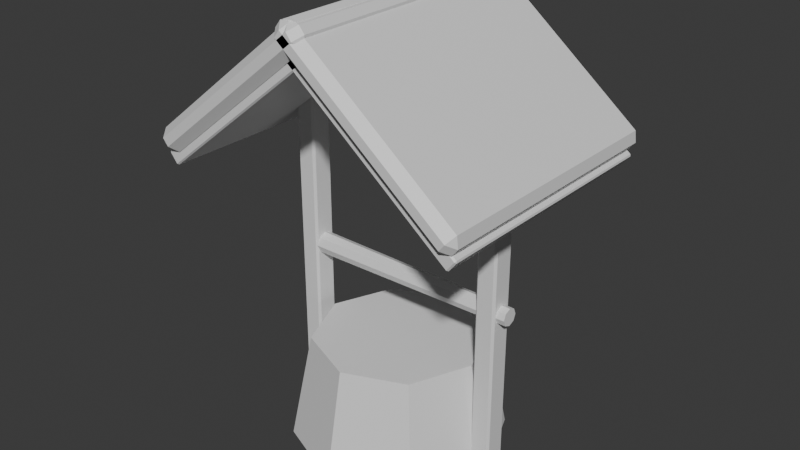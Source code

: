 # Source: CoveredWell.blend  (saved by Blender 5.2.44; exported with 4.5.12 LTS)
import bpy
from mathutils import Matrix  # noqa: F401  (used for matrix-valued properties, if any)

bpy.ops.wm.read_factory_settings(use_empty=True)
scene = bpy.context.scene
scene.name = 'Scene'

# ---- collections
col_collection = bpy.data.collections.new('Collection'); scene.collection.children.link(col_collection)

# ---- materials (node trees are filled in below, after node groups)
mat_oldtimber = bpy.data.materials.new('OldTimber')
mat_oldtimber.diffuse_color = (0.22, 0.285, 0.34, 1.0)
mat_timberedges = bpy.data.materials.new('TimberEdges')
mat_timberedges.diffuse_color = (0.31, 0.38, 0.43, 1.0)
mat_roofmetal = bpy.data.materials.new('RoofMetal')
mat_roofmetal.diffuse_color = (0.24, 0.32, 0.4, 1.0)
mat_snow = bpy.data.materials.new('Snow')
mat_snow.diffuse_color = (0.66, 0.79, 0.93, 1.0)
mat_darkwood = bpy.data.materials.new('DarkWood')
mat_darkwood.diffuse_color = (0.13, 0.19, 0.245, 1.0)

# ---- material node trees
mat_oldtimber.use_nodes = True; mat_oldtimber.node_tree.nodes.clear()
_N = mat_oldtimber.node_tree.nodes; _L = mat_oldtimber.node_tree.links
n0 = _N.new('ShaderNodeBsdfPrincipled'); n0.name = 'Principled BSDF'; n0.location = (-200, 100)
n0.inputs[10].default_value = 0.005
n1 = _N.new('ShaderNodeOutputMaterial'); n1.name = 'Material Output'; n1.location = (200, 100)
_L.new(n0.outputs[0], n1.inputs[0])
n1.is_active_output = True
mat_timberedges.use_nodes = True; mat_timberedges.node_tree.nodes.clear()
_N = mat_timberedges.node_tree.nodes; _L = mat_timberedges.node_tree.links
n0 = _N.new('ShaderNodeBsdfPrincipled'); n0.name = 'Principled BSDF'; n0.location = (-200, 100)
n0.inputs[10].default_value = 0.005
n1 = _N.new('ShaderNodeOutputMaterial'); n1.name = 'Material Output'; n1.location = (200, 100)
_L.new(n0.outputs[0], n1.inputs[0])
n1.is_active_output = True
mat_roofmetal.use_nodes = True; mat_roofmetal.node_tree.nodes.clear()
_N = mat_roofmetal.node_tree.nodes; _L = mat_roofmetal.node_tree.links
n0 = _N.new('ShaderNodeBsdfPrincipled'); n0.name = 'Principled BSDF'; n0.location = (-200, 100)
n0.inputs[10].default_value = 0.005
n1 = _N.new('ShaderNodeOutputMaterial'); n1.name = 'Material Output'; n1.location = (200, 100)
_L.new(n0.outputs[0], n1.inputs[0])
n1.is_active_output = True
mat_snow.use_nodes = True; mat_snow.node_tree.nodes.clear()
_N = mat_snow.node_tree.nodes; _L = mat_snow.node_tree.links
n0 = _N.new('ShaderNodeBsdfPrincipled'); n0.name = 'Principled BSDF'; n0.location = (-200, 100)
n0.inputs[10].default_value = 0.005
n1 = _N.new('ShaderNodeOutputMaterial'); n1.name = 'Material Output'; n1.location = (200, 100)
_L.new(n0.outputs[0], n1.inputs[0])
n1.is_active_output = True
mat_darkwood.use_nodes = True; mat_darkwood.node_tree.nodes.clear()
_N = mat_darkwood.node_tree.nodes; _L = mat_darkwood.node_tree.links
n0 = _N.new('ShaderNodeBsdfPrincipled'); n0.name = 'Principled BSDF'; n0.location = (-200, 100)
n0.inputs[10].default_value = 0.005
n1 = _N.new('ShaderNodeOutputMaterial'); n1.name = 'Material Output'; n1.location = (200, 100)
_L.new(n0.outputs[0], n1.inputs[0])
n1.is_active_output = True

# ---- world
world_world = bpy.data.worlds.new('World'); scene.world = world_world
world_world.use_nodes = True; world_world.node_tree.nodes.clear()
_N = world_world.node_tree.nodes; _L = world_world.node_tree.links
n0 = _N.new('ShaderNodeOutputWorld'); n0.name = 'World Output'; n0.location = (200, 100)
n1 = _N.new('ShaderNodeBackground'); n1.name = 'Background'; n1.location = (-200, 100)
n1.inputs[0].default_value = (0.05088, 0.05088, 0.05088, 1.0)
_L.new(n1.outputs[0], n0.inputs[0])
n0.is_active_output = True
world_world.color = (0.05088, 0.05088, 0.05088)
world_world.sun_shadow_jitter_overblur = 0.0

# ---- meshes
me_cone_001 = bpy.data.meshes.new('Cone.001')
me_cone_001.from_pydata([(0.0, 0.73, -0.375), (0.0, 0.584, 0.375), (0.5162, 0.5162, -0.375), (0.413, 0.413, 0.375), (0.73, 0.0, -0.375), (0.584, 0.0, 0.375), (0.5162, -0.5162, -0.375), (0.413, -0.413, 0.375), (0.0, -0.73, -0.375), (0.0, -0.584, 0.375), (-0.5162, -0.5162, -0.375), (-0.413, -0.413, 0.375), (-0.73, 0.0, -0.375), (-0.584, 0.0, 0.375), (-0.5162, 0.5162, -0.375), (-0.413, 0.413, 0.375)], [], [(0, 1, 3, 2), (2, 3, 5, 4), (4, 5, 7, 6), (6, 7, 9, 8), (8, 9, 11, 10), (10, 11, 13, 12), (3, 1, 15, 13, 11, 9, 7, 5), (12, 13, 15, 14), (14, 15, 1, 0), (0, 2, 4, 6, 8, 10, 12, 14)])
_uv = me_cone_001.uv_layers.new(name='UVMap')
_uv.uv.foreach_set('vector', [1.0, 0.5, 1.0, 1.0, 0.875, 1.0, 0.875, 0.5, 0.875, 0.5, 0.875, 1.0, 0.75, 1.0, 0.75, 0.5, 0.75, 0.5, 0.75, 1.0, 0.625, 1.0, 0.625, 0.5, 0.625, 0.5, 0.625, 1.0, 0.5, 1.0, 0.5, 0.5, 0.5, 0.5, 0.5, 1.0, 0.375, 1.0, 0.375, 0.5, 0.375, 0.5, 0.375, 1.0, 0.25, 1.0, 0.25, 0.5, 0.4197, 0.4197, 0.25, 0.49, 0.08029, 0.4197, 0.01, 0.25, 0.08029, 0.08029, 0.25, 0.01, 0.4197, 0.08029, 0.49, 0.25, 0.25, 0.5, 0.25, 1.0, 0.125, 1.0, 0.125, 0.5, 0.125, 0.5, 0.125, 1.0, 0.0, 1.0, 0.0, 0.5, 0.75, 0.49, 0.9197, 0.4197, 0.99, 0.25, 0.9197, 0.08029, 0.75, 0.01, 0.5803, 0.08029, 0.51, 0.25, 0.5803, 0.4197])
me_cone_001.materials.append(mat_oldtimber)
me_cone_001.update()
me_cube_108 = bpy.data.meshes.new('Cube.108')
me_cube_108.from_pydata([(-0.055, -0.065, -1.15), (-0.055, -0.08, -1.135), (-0.07, -0.065, -1.135), (-0.055, -0.08, 1.135), (-0.055, -0.065, 1.15), (-0.07, -0.065, 1.135), (-0.055, 0.065, -1.15), (-0.07, 0.065, -1.135), (-0.055, 0.08, -1.135), (-0.055, 0.065, 1.15), (-0.055, 0.08, 1.135), (-0.07, 0.065, 1.135), (0.055, -0.065, -1.15), (0.07, -0.065, -1.135), (0.055, -0.08, -1.135), (0.055, -0.065, 1.15), (0.055, -0.08, 1.135), (0.07, -0.065, 1.135), (0.055, 0.065, -1.15), (0.055, 0.08, -1.135), (0.07, 0.065, -1.135), (0.055, 0.065, 1.15), (0.07, 0.065, 1.135), (0.055, 0.08, 1.135)], [], [(0, 1, 2), (3, 4, 5), (6, 7, 8), (9, 10, 11), (12, 13, 14), (15, 16, 17), (18, 19, 20), (21, 22, 23), (6, 0, 2, 7), (1, 3, 5, 2), (4, 9, 11, 5), (10, 8, 7, 11), (18, 6, 8, 19), (9, 21, 23, 10), (22, 20, 19, 23), (12, 18, 20, 13), (21, 15, 17, 22), (16, 14, 13, 17), (0, 12, 14, 1), (15, 4, 3, 16), (6, 18, 12, 0), (2, 5, 11, 7), (14, 16, 3, 1), (21, 9, 4, 15), (8, 10, 23, 19), (20, 22, 17, 13)])
_uv = me_cube_108.uv_layers.new(name='UVMap')
_uv.uv.foreach_set('vector', [0.1518, 0.7266, 0.1518, 0.75, 0.125, 0.7266, 0.6234, 0.0, 0.625, 0.02344, 0.6234, 0.02344, 0.1518, 0.5234, 0.125, 0.5234, 0.1518, 0.5, 0.625, 0.2433, 0.6234, 0.2701, 0.6234, 0.2266, 0.3482, 0.7266, 0.3762, 0.7266, 0.3624, 0.7634, 0.6384, 0.7517, 0.6234, 0.7768, 0.6234, 0.7324, 0.3482, 0.5234, 0.3624, 0.4866, 0.3762, 0.5234, 0.6384, 0.4983, 0.6234, 0.5176, 0.6234, 0.4732, 0.1518, 0.5234, 0.1518, 0.7266, 0.125, 0.7266, 0.125, 0.5234, 0.3766, 0.0, 0.6234, 0.0, 0.6234, 0.02344, 0.3766, 0.02344, 0.625, 0.02344, 0.625, 0.2433, 0.6234, 0.2266, 0.6234, 0.02344, 0.6234, 0.2701, 0.3766, 0.2768, 0.3766, 0.2266, 0.6234, 0.2266, 0.3482, 0.5234, 0.1518, 0.5234, 0.1518, 0.5, 0.3624, 0.4866, 0.625, 0.2433, 0.6384, 0.4983, 0.6234, 0.4732, 0.6234, 0.2701, 0.6234, 0.5176, 0.3762, 0.5234, 0.3624, 0.4866, 0.6234, 0.4732, 0.3482, 0.7266, 0.3482, 0.5234, 0.3762, 0.5234, 0.3762, 0.7266, 0.6384, 0.4983, 0.6384, 0.7517, 0.6234, 0.7324, 0.6234, 0.5176, 0.6234, 0.7768, 0.3624, 0.7634, 0.3762, 0.7266, 0.6234, 0.7324, 0.1518, 0.7266, 0.3482, 0.7266, 0.3624, 0.7634, 0.1518, 0.75, 0.6384, 0.7517, 0.625, 0.9732, 0.6234, 0.9732, 0.6234, 0.7768, 0.1518, 0.5234, 0.3482, 0.5234, 0.3482, 0.7266, 0.1518, 0.7266, 0.3766, 0.02344, 0.6234, 0.02344, 0.6234, 0.2266, 0.3766, 0.2266, 0.3624, 0.7634, 0.6234, 0.7768, 0.6234, 0.9732, 0.3766, 0.9732, 0.6384, 0.4983, 0.8482, 0.5234, 0.8482, 0.7266, 0.6384, 0.7517, 0.3766, 0.2768, 0.6234, 0.2701, 0.6234, 0.4732, 0.3624, 0.4866, 0.3762, 0.5234, 0.6234, 0.5176, 0.6234, 0.7324, 0.3762, 0.7266])
me_cube_108.materials.append(mat_timberedges)
me_cube_108.update()
me_cube_109 = bpy.data.meshes.new('Cube.109')
me_cube_109.from_pydata([(-0.055, -0.065, -1.15), (-0.055, -0.08, -1.135), (-0.07, -0.065, -1.135), (-0.055, -0.08, 1.135), (-0.055, -0.065, 1.15), (-0.07, -0.065, 1.135), (-0.055, 0.065, -1.15), (-0.07, 0.065, -1.135), (-0.055, 0.08, -1.135), (-0.055, 0.065, 1.15), (-0.055, 0.08, 1.135), (-0.07, 0.065, 1.135), (0.055, -0.065, -1.15), (0.07, -0.065, -1.135), (0.055, -0.08, -1.135), (0.055, -0.065, 1.15), (0.055, -0.08, 1.135), (0.07, -0.065, 1.135), (0.055, 0.065, -1.15), (0.055, 0.08, -1.135), (0.07, 0.065, -1.135), (0.055, 0.065, 1.15), (0.07, 0.065, 1.135), (0.055, 0.08, 1.135)], [], [(0, 1, 2), (3, 4, 5), (6, 7, 8), (9, 10, 11), (12, 13, 14), (15, 16, 17), (18, 19, 20), (21, 22, 23), (6, 0, 2, 7), (1, 3, 5, 2), (4, 9, 11, 5), (10, 8, 7, 11), (18, 6, 8, 19), (9, 21, 23, 10), (22, 20, 19, 23), (12, 18, 20, 13), (21, 15, 17, 22), (16, 14, 13, 17), (0, 12, 14, 1), (15, 4, 3, 16), (6, 18, 12, 0), (2, 5, 11, 7), (14, 16, 3, 1), (21, 9, 4, 15), (8, 10, 23, 19), (20, 22, 17, 13)])
_uv = me_cube_109.uv_layers.new(name='UVMap')
_uv.uv.foreach_set('vector', [0.1518, 0.7266, 0.1518, 0.75, 0.125, 0.7266, 0.6234, 0.0, 0.625, 0.02344, 0.6234, 0.02344, 0.1518, 0.5234, 0.125, 0.5234, 0.1518, 0.5, 0.625, 0.2433, 0.6234, 0.2701, 0.6234, 0.2266, 0.3482, 0.7266, 0.3762, 0.7266, 0.3624, 0.7634, 0.6384, 0.7517, 0.6234, 0.7768, 0.6234, 0.7324, 0.3482, 0.5234, 0.3624, 0.4866, 0.3762, 0.5234, 0.6384, 0.4983, 0.6234, 0.5176, 0.6234, 0.4732, 0.1518, 0.5234, 0.1518, 0.7266, 0.125, 0.7266, 0.125, 0.5234, 0.3766, 0.0, 0.6234, 0.0, 0.6234, 0.02344, 0.3766, 0.02344, 0.625, 0.02344, 0.625, 0.2433, 0.6234, 0.2266, 0.6234, 0.02344, 0.6234, 0.2701, 0.3766, 0.2768, 0.3766, 0.2266, 0.6234, 0.2266, 0.3482, 0.5234, 0.1518, 0.5234, 0.1518, 0.5, 0.3624, 0.4866, 0.625, 0.2433, 0.6384, 0.4983, 0.6234, 0.4732, 0.6234, 0.2701, 0.6234, 0.5176, 0.3762, 0.5234, 0.3624, 0.4866, 0.6234, 0.4732, 0.3482, 0.7266, 0.3482, 0.5234, 0.3762, 0.5234, 0.3762, 0.7266, 0.6384, 0.4983, 0.6384, 0.7517, 0.6234, 0.7324, 0.6234, 0.5176, 0.6234, 0.7768, 0.3624, 0.7634, 0.3762, 0.7266, 0.6234, 0.7324, 0.1518, 0.7266, 0.3482, 0.7266, 0.3624, 0.7634, 0.1518, 0.75, 0.6384, 0.7517, 0.625, 0.9732, 0.6234, 0.9732, 0.6234, 0.7768, 0.1518, 0.5234, 0.3482, 0.5234, 0.3482, 0.7266, 0.1518, 0.7266, 0.3766, 0.02344, 0.6234, 0.02344, 0.6234, 0.2266, 0.3766, 0.2266, 0.3624, 0.7634, 0.6234, 0.7768, 0.6234, 0.9732, 0.3766, 0.9732, 0.6384, 0.4983, 0.8482, 0.5234, 0.8482, 0.7266, 0.6384, 0.7517, 0.3766, 0.2768, 0.6234, 0.2701, 0.6234, 0.4732, 0.3624, 0.4866, 0.3762, 0.5234, 0.6234, 0.5176, 0.6234, 0.7324, 0.3762, 0.7266])
me_cube_109.materials.append(mat_timberedges)
me_cube_109.update()
me_cube_110 = bpy.data.meshes.new('Cube.110')
me_cube_110.from_pydata([(-0.7103, -0.865, -0.05), (-0.7103, -0.875, -0.04), (-0.7203, -0.865, -0.04), (-0.7103, -0.875, 0.04), (-0.7103, -0.865, 0.05), (-0.7203, -0.865, 0.04), (-0.7103, 0.865, -0.05), (-0.7203, 0.865, -0.04), (-0.7103, 0.875, -0.04), (-0.7103, 0.865, 0.05), (-0.7103, 0.875, 0.04), (-0.7203, 0.865, 0.04), (0.7103, -0.865, -0.05), (0.7203, -0.865, -0.04), (0.7103, -0.875, -0.04), (0.7103, -0.865, 0.05), (0.7103, -0.875, 0.04), (0.7203, -0.865, 0.04), (0.7103, 0.865, -0.05), (0.7103, 0.875, -0.04), (0.7203, 0.865, -0.04), (0.7103, 0.865, 0.05), (0.7203, 0.865, 0.04), (0.7103, 0.875, 0.04)], [], [(0, 1, 2), (3, 4, 5), (6, 7, 8), (9, 10, 11), (12, 13, 14), (15, 16, 17), (18, 19, 20), (21, 22, 23), (6, 0, 2, 7), (1, 3, 5, 2), (4, 9, 11, 5), (10, 8, 7, 11), (18, 6, 8, 19), (9, 21, 23, 10), (22, 20, 19, 23), (12, 18, 20, 13), (21, 15, 17, 22), (16, 14, 13, 17), (0, 12, 14, 1), (15, 4, 3, 16), (6, 18, 12, 0), (2, 5, 11, 7), (14, 16, 3, 1), (21, 9, 4, 15), (8, 10, 23, 19), (20, 22, 17, 13)])
_uv = me_cube_110.uv_layers.new(name='UVMap')
_uv.uv.foreach_set('vector', [0.1267, 0.7486, 0.1267, 0.75, 0.125, 0.7486, 0.6, 0.9983, 0.625, 0.9983, 0.6, 1.0, 0.1267, 0.5014, 0.125, 0.5014, 0.1267, 0.5, 0.625, 0.2507, 0.6, 0.2517, 0.6, 0.2489, 0.3733, 0.7486, 0.3937, 0.7486, 0.3866, 0.7509, 0.6259, 0.7502, 0.6, 0.7517, 0.6, 0.7489, 0.3733, 0.5014, 0.3866, 0.4991, 0.3938, 0.5014, 0.6259, 0.5006, 0.6, 0.5014, 0.6, 0.4987, 0.1267, 0.5014, 0.1267, 0.7486, 0.125, 0.7486, 0.125, 0.5014, 0.4, 0.0, 0.6, 0.0, 0.6, 0.001429, 0.4, 0.001429, 0.625, 0.001429, 0.625, 0.2507, 0.6, 0.2489, 0.6, 0.001429, 0.6, 0.2517, 0.4, 0.2517, 0.4, 0.2486, 0.6, 0.2489, 0.3733, 0.5014, 0.1267, 0.5014, 0.1267, 0.5, 0.3866, 0.4991, 0.625, 0.2507, 0.6259, 0.5006, 0.6, 0.4987, 0.6, 0.2517, 0.6, 0.5014, 0.3938, 0.5014, 0.3866, 0.4991, 0.6, 0.4987, 0.3733, 0.7486, 0.3733, 0.5014, 0.3938, 0.5014, 0.3937, 0.7486, 0.6259, 0.5006, 0.6259, 0.7502, 0.6, 0.7489, 0.6, 0.5014, 0.6, 0.7517, 0.3866, 0.7509, 0.3937, 0.7486, 0.6, 0.7489, 0.1267, 0.7486, 0.3733, 0.7486, 0.3866, 0.7509, 0.1267, 0.75, 0.6259, 0.7502, 0.625, 0.9983, 0.6, 0.9983, 0.6, 0.7517, 0.1267, 0.5014, 0.3733, 0.5014, 0.3733, 0.7486, 0.1267, 0.7486, 0.4, 0.001429, 0.6, 0.001429, 0.6, 0.2489, 0.4, 0.2486, 0.3866, 0.7509, 0.6, 0.7517, 0.6, 0.9983, 0.4, 0.9983, 0.6259, 0.5006, 0.8733, 0.5014, 0.8733, 0.7486, 0.6259, 0.7502, 0.4, 0.2517, 0.6, 0.2517, 0.6, 0.4987, 0.3866, 0.4991, 0.3938, 0.5014, 0.6, 0.5014, 0.6, 0.7489, 0.3937, 0.7486])
me_cube_110.materials.append(mat_roofmetal)
me_cube_110.update()
me_cube_111 = bpy.data.meshes.new('Cube.111')
me_cube_111.from_pydata([(-0.6953, -0.88, -0.085), (-0.6953, -0.935, -0.03), (-0.7503, -0.88, -0.03), (-0.6953, -0.935, 0.03), (-0.6953, -0.88, 0.085), (-0.7503, -0.88, 0.03), (-0.6953, 0.88, -0.085), (-0.7503, 0.88, -0.03), (-0.6953, 0.935, -0.03), (-0.6953, 0.88, 0.085), (-0.6953, 0.935, 0.03), (-0.7503, 0.88, 0.03), (0.6953, -0.88, -0.085), (0.7503, -0.88, -0.03), (0.6953, -0.935, -0.03), (0.6953, -0.88, 0.085), (0.6953, -0.935, 0.03), (0.7503, -0.88, 0.03), (0.6953, 0.88, -0.085), (0.6953, 0.935, -0.03), (0.7503, 0.88, -0.03), (0.6953, 0.88, 0.085), (0.7503, 0.88, 0.03), (0.6953, 0.935, 0.03)], [], [(0, 1, 2), (3, 4, 5), (6, 7, 8), (9, 10, 11), (12, 13, 14), (15, 16, 17), (18, 19, 20), (21, 22, 23), (6, 0, 2, 7), (1, 3, 5, 2), (4, 9, 11, 5), (10, 8, 7, 11), (18, 6, 8, 19), (9, 21, 23, 10), (22, 20, 19, 23), (12, 18, 20, 13), (21, 15, 17, 22), (16, 14, 13, 17), (0, 12, 14, 1), (15, 4, 3, 16), (6, 18, 12, 0), (2, 5, 11, 7), (14, 16, 3, 1), (21, 9, 4, 15), (8, 10, 23, 19), (20, 22, 17, 13)])
_uv = me_cube_111.uv_layers.new(name='UVMap')
_uv.uv.foreach_set('vector', [0.1342, 0.7426, 0.1342, 0.75, 0.125, 0.7426, 0.5441, 0.0, 0.625, 0.007353, 0.5441, 0.007353, 0.1342, 0.5074, 0.125, 0.5074, 0.1342, 0.5, 0.625, 0.2482, 0.5441, 0.2569, 0.5441, 0.2426, 0.3658, 0.7426, 0.4357, 0.7426, 0.4109, 0.7546, 0.6296, 0.7509, 0.5441, 0.7592, 0.5441, 0.7445, 0.3658, 0.5074, 0.4109, 0.4954, 0.4357, 0.5074, 0.6296, 0.4991, 0.5441, 0.5055, 0.5441, 0.4908, 0.1342, 0.5074, 0.1342, 0.7426, 0.125, 0.7426, 0.125, 0.5074, 0.4559, 0.0, 0.5441, 0.0, 0.5441, 0.007353, 0.4559, 0.007353, 0.625, 0.007353, 0.625, 0.2482, 0.5441, 0.2426, 0.5441, 0.007353, 0.5441, 0.2569, 0.4559, 0.2592, 0.4559, 0.2426, 0.5441, 0.2426, 0.3658, 0.5074, 0.1342, 0.5074, 0.1342, 0.5, 0.4109, 0.4954, 0.625, 0.2482, 0.6296, 0.4991, 0.5441, 0.4908, 0.5441, 0.2569, 0.5441, 0.5055, 0.4357, 0.5074, 0.4109, 0.4954, 0.5441, 0.4908, 0.3658, 0.7426, 0.3658, 0.5074, 0.4357, 0.5074, 0.4357, 0.7426, 0.6296, 0.4991, 0.6296, 0.7509, 0.5441, 0.7445, 0.5441, 0.5055, 0.5441, 0.7592, 0.4109, 0.7546, 0.4357, 0.7426, 0.5441, 0.7445, 0.1342, 0.7426, 0.3658, 0.7426, 0.4109, 0.7546, 0.1342, 0.75, 0.6296, 0.7509, 0.625, 0.9908, 0.5441, 0.9908, 0.5441, 0.7592, 0.1342, 0.5074, 0.3658, 0.5074, 0.3658, 0.7426, 0.1342, 0.7426, 0.4559, 0.007353, 0.5441, 0.007353, 0.5441, 0.2426, 0.4559, 0.2426, 0.4109, 0.7546, 0.5441, 0.7592, 0.5441, 0.9908, 0.4559, 0.9908, 0.6296, 0.4991, 0.8658, 0.5074, 0.8658, 0.7426, 0.6296, 0.7509, 0.4559, 0.2592, 0.5441, 0.2569, 0.5441, 0.4908, 0.4109, 0.4954, 0.4357, 0.5074, 0.5441, 0.5055, 0.5441, 0.7445, 0.4357, 0.7426])
me_cube_111.materials.append(mat_snow)
me_cube_111.update()
me_cube_112 = bpy.data.meshes.new('Cube.112')
me_cube_112.from_pydata([(-0.7103, -0.865, -0.05), (-0.7103, -0.875, -0.04), (-0.7203, -0.865, -0.04), (-0.7103, -0.875, 0.04), (-0.7103, -0.865, 0.05), (-0.7203, -0.865, 0.04), (-0.7103, 0.865, -0.05), (-0.7203, 0.865, -0.04), (-0.7103, 0.875, -0.04), (-0.7103, 0.865, 0.05), (-0.7103, 0.875, 0.04), (-0.7203, 0.865, 0.04), (0.7103, -0.865, -0.05), (0.7203, -0.865, -0.04), (0.7103, -0.875, -0.04), (0.7103, -0.865, 0.05), (0.7103, -0.875, 0.04), (0.7203, -0.865, 0.04), (0.7103, 0.865, -0.05), (0.7103, 0.875, -0.04), (0.7203, 0.865, -0.04), (0.7103, 0.865, 0.05), (0.7203, 0.865, 0.04), (0.7103, 0.875, 0.04)], [], [(0, 1, 2), (3, 4, 5), (6, 7, 8), (9, 10, 11), (12, 13, 14), (15, 16, 17), (18, 19, 20), (21, 22, 23), (6, 0, 2, 7), (1, 3, 5, 2), (4, 9, 11, 5), (10, 8, 7, 11), (18, 6, 8, 19), (9, 21, 23, 10), (22, 20, 19, 23), (12, 18, 20, 13), (21, 15, 17, 22), (16, 14, 13, 17), (0, 12, 14, 1), (15, 4, 3, 16), (6, 18, 12, 0), (2, 5, 11, 7), (14, 16, 3, 1), (21, 9, 4, 15), (8, 10, 23, 19), (20, 22, 17, 13)])
_uv = me_cube_112.uv_layers.new(name='UVMap')
_uv.uv.foreach_set('vector', [0.1267, 0.7486, 0.1267, 0.75, 0.125, 0.7486, 0.6, 0.9983, 0.625, 0.9983, 0.6, 1.0, 0.1267, 0.5014, 0.125, 0.5014, 0.1267, 0.5, 0.625, 0.2507, 0.6, 0.2517, 0.6, 0.2489, 0.3733, 0.7486, 0.3937, 0.7486, 0.3866, 0.7509, 0.6259, 0.7502, 0.6, 0.7517, 0.6, 0.7489, 0.3733, 0.5014, 0.3866, 0.4991, 0.3938, 0.5014, 0.6259, 0.5006, 0.6, 0.5014, 0.6, 0.4987, 0.1267, 0.5014, 0.1267, 0.7486, 0.125, 0.7486, 0.125, 0.5014, 0.4, 0.0, 0.6, 0.0, 0.6, 0.001429, 0.4, 0.001429, 0.625, 0.001429, 0.625, 0.2507, 0.6, 0.2489, 0.6, 0.001429, 0.6, 0.2517, 0.4, 0.2517, 0.4, 0.2486, 0.6, 0.2489, 0.3733, 0.5014, 0.1267, 0.5014, 0.1267, 0.5, 0.3866, 0.4991, 0.625, 0.2507, 0.6259, 0.5006, 0.6, 0.4987, 0.6, 0.2517, 0.6, 0.5014, 0.3938, 0.5014, 0.3866, 0.4991, 0.6, 0.4987, 0.3733, 0.7486, 0.3733, 0.5014, 0.3938, 0.5014, 0.3937, 0.7486, 0.6259, 0.5006, 0.6259, 0.7502, 0.6, 0.7489, 0.6, 0.5014, 0.6, 0.7517, 0.3866, 0.7509, 0.3937, 0.7486, 0.6, 0.7489, 0.1267, 0.7486, 0.3733, 0.7486, 0.3866, 0.7509, 0.1267, 0.75, 0.6259, 0.7502, 0.625, 0.9983, 0.6, 0.9983, 0.6, 0.7517, 0.1267, 0.5014, 0.3733, 0.5014, 0.3733, 0.7486, 0.1267, 0.7486, 0.4, 0.001429, 0.6, 0.001429, 0.6, 0.2489, 0.4, 0.2486, 0.3866, 0.7509, 0.6, 0.7517, 0.6, 0.9983, 0.4, 0.9983, 0.6259, 0.5006, 0.8733, 0.5014, 0.8733, 0.7486, 0.6259, 0.7502, 0.4, 0.2517, 0.6, 0.2517, 0.6, 0.4987, 0.3866, 0.4991, 0.3938, 0.5014, 0.6, 0.5014, 0.6, 0.7489, 0.3937, 0.7486])
me_cube_112.materials.append(mat_roofmetal)
me_cube_112.update()
me_cube_113 = bpy.data.meshes.new('Cube.113')
me_cube_113.from_pydata([(-0.6953, -0.88, -0.085), (-0.6953, -0.935, -0.03), (-0.7503, -0.88, -0.03), (-0.6953, -0.935, 0.03), (-0.6953, -0.88, 0.085), (-0.7503, -0.88, 0.03), (-0.6953, 0.88, -0.085), (-0.7503, 0.88, -0.03), (-0.6953, 0.935, -0.03), (-0.6953, 0.88, 0.085), (-0.6953, 0.935, 0.03), (-0.7503, 0.88, 0.03), (0.6953, -0.88, -0.085), (0.7503, -0.88, -0.03), (0.6953, -0.935, -0.03), (0.6953, -0.88, 0.085), (0.6953, -0.935, 0.03), (0.7503, -0.88, 0.03), (0.6953, 0.88, -0.085), (0.6953, 0.935, -0.03), (0.7503, 0.88, -0.03), (0.6953, 0.88, 0.085), (0.7503, 0.88, 0.03), (0.6953, 0.935, 0.03)], [], [(0, 1, 2), (3, 4, 5), (6, 7, 8), (9, 10, 11), (12, 13, 14), (15, 16, 17), (18, 19, 20), (21, 22, 23), (6, 0, 2, 7), (1, 3, 5, 2), (4, 9, 11, 5), (10, 8, 7, 11), (18, 6, 8, 19), (9, 21, 23, 10), (22, 20, 19, 23), (12, 18, 20, 13), (21, 15, 17, 22), (16, 14, 13, 17), (0, 12, 14, 1), (15, 4, 3, 16), (6, 18, 12, 0), (2, 5, 11, 7), (14, 16, 3, 1), (21, 9, 4, 15), (8, 10, 23, 19), (20, 22, 17, 13)])
_uv = me_cube_113.uv_layers.new(name='UVMap')
_uv.uv.foreach_set('vector', [0.1342, 0.7426, 0.1342, 0.75, 0.125, 0.7426, 0.5441, 0.0, 0.625, 0.007353, 0.5441, 0.007353, 0.1342, 0.5074, 0.125, 0.5074, 0.1342, 0.5, 0.625, 0.2482, 0.5441, 0.2569, 0.5441, 0.2426, 0.3658, 0.7426, 0.4357, 0.7426, 0.4109, 0.7546, 0.6296, 0.7509, 0.5441, 0.7592, 0.5441, 0.7445, 0.3658, 0.5074, 0.4109, 0.4954, 0.4357, 0.5074, 0.6296, 0.4991, 0.5441, 0.5055, 0.5441, 0.4908, 0.1342, 0.5074, 0.1342, 0.7426, 0.125, 0.7426, 0.125, 0.5074, 0.4559, 0.0, 0.5441, 0.0, 0.5441, 0.007353, 0.4559, 0.007353, 0.625, 0.007353, 0.625, 0.2482, 0.5441, 0.2426, 0.5441, 0.007353, 0.5441, 0.2569, 0.4559, 0.2592, 0.4559, 0.2426, 0.5441, 0.2426, 0.3658, 0.5074, 0.1342, 0.5074, 0.1342, 0.5, 0.4109, 0.4954, 0.625, 0.2482, 0.6296, 0.4991, 0.5441, 0.4908, 0.5441, 0.2569, 0.5441, 0.5055, 0.4357, 0.5074, 0.4109, 0.4954, 0.5441, 0.4908, 0.3658, 0.7426, 0.3658, 0.5074, 0.4357, 0.5074, 0.4357, 0.7426, 0.6296, 0.4991, 0.6296, 0.7509, 0.5441, 0.7445, 0.5441, 0.5055, 0.5441, 0.7592, 0.4109, 0.7546, 0.4357, 0.7426, 0.5441, 0.7445, 0.1342, 0.7426, 0.3658, 0.7426, 0.4109, 0.7546, 0.1342, 0.75, 0.6296, 0.7509, 0.625, 0.9908, 0.5441, 0.9908, 0.5441, 0.7592, 0.1342, 0.5074, 0.3658, 0.5074, 0.3658, 0.7426, 0.1342, 0.7426, 0.4559, 0.007353, 0.5441, 0.007353, 0.5441, 0.2426, 0.4559, 0.2426, 0.4109, 0.7546, 0.5441, 0.7592, 0.5441, 0.9908, 0.4559, 0.9908, 0.6296, 0.4991, 0.8658, 0.5074, 0.8658, 0.7426, 0.6296, 0.7509, 0.4559, 0.2592, 0.5441, 0.2569, 0.5441, 0.4908, 0.4109, 0.4954, 0.4357, 0.5074, 0.5441, 0.5055, 0.5441, 0.7445, 0.4357, 0.7426])
me_cube_113.materials.append(mat_snow)
me_cube_113.update()
me_cone_002 = bpy.data.meshes.new('Cone.002')
me_cone_002.from_pydata([(0.0, 0.065, -0.875), (0.0, 0.052, 0.875), (0.04596, 0.04596, -0.875), (0.03677, 0.03677, 0.875), (0.065, 0.0, -0.875), (0.052, 0.0, 0.875), (0.04596, -0.04596, -0.875), (0.03677, -0.03677, 0.875), (0.0, -0.065, -0.875), (0.0, -0.052, 0.875), (-0.04596, -0.04596, -0.875), (-0.03677, -0.03677, 0.875), (-0.065, 0.0, -0.875), (-0.052, 0.0, 0.875), (-0.04596, 0.04596, -0.875), (-0.03677, 0.03677, 0.875)], [], [(0, 1, 3, 2), (2, 3, 5, 4), (4, 5, 7, 6), (6, 7, 9, 8), (8, 9, 11, 10), (10, 11, 13, 12), (3, 1, 15, 13, 11, 9, 7, 5), (12, 13, 15, 14), (14, 15, 1, 0), (0, 2, 4, 6, 8, 10, 12, 14)])
_uv = me_cone_002.uv_layers.new(name='UVMap')
_uv.uv.foreach_set('vector', [1.0, 0.5, 1.0, 1.0, 0.875, 1.0, 0.875, 0.5, 0.875, 0.5, 0.875, 1.0, 0.75, 1.0, 0.75, 0.5, 0.75, 0.5, 0.75, 1.0, 0.625, 1.0, 0.625, 0.5, 0.625, 0.5, 0.625, 1.0, 0.5, 1.0, 0.5, 0.5, 0.5, 0.5, 0.5, 1.0, 0.375, 1.0, 0.375, 0.5, 0.375, 0.5, 0.375, 1.0, 0.25, 1.0, 0.25, 0.5, 0.4197, 0.4197, 0.25, 0.49, 0.08029, 0.4197, 0.01, 0.25, 0.08029, 0.08029, 0.25, 0.01, 0.4197, 0.08029, 0.49, 0.25, 0.25, 0.5, 0.25, 1.0, 0.125, 1.0, 0.125, 0.5, 0.125, 0.5, 0.125, 1.0, 0.0, 1.0, 0.0, 0.5, 0.75, 0.49, 0.9197, 0.4197, 0.99, 0.25, 0.9197, 0.08029, 0.75, 0.01, 0.5803, 0.08029, 0.51, 0.25, 0.5803, 0.4197])
me_cone_002.materials.append(mat_snow)
me_cone_002.update()
me_cone_003 = bpy.data.meshes.new('Cone.003')
me_cone_003.from_pydata([(0.0, 0.075, -0.775), (0.0, 0.06, 0.775), (0.05303, 0.05303, -0.775), (0.04243, 0.04243, 0.775), (0.075, 0.0, -0.775), (0.06, 0.0, 0.775), (0.05303, -0.05303, -0.775), (0.04243, -0.04243, 0.775), (0.0, -0.075, -0.775), (0.0, -0.06, 0.775), (-0.05303, -0.05303, -0.775), (-0.04243, -0.04243, 0.775), (-0.075, 0.0, -0.775), (-0.06, 0.0, 0.775), (-0.05303, 0.05303, -0.775), (-0.04243, 0.04243, 0.775)], [], [(0, 1, 3, 2), (2, 3, 5, 4), (4, 5, 7, 6), (6, 7, 9, 8), (8, 9, 11, 10), (10, 11, 13, 12), (3, 1, 15, 13, 11, 9, 7, 5), (12, 13, 15, 14), (14, 15, 1, 0), (0, 2, 4, 6, 8, 10, 12, 14)])
_uv = me_cone_003.uv_layers.new(name='UVMap')
_uv.uv.foreach_set('vector', [1.0, 0.5, 1.0, 1.0, 0.875, 1.0, 0.875, 0.5, 0.875, 0.5, 0.875, 1.0, 0.75, 1.0, 0.75, 0.5, 0.75, 0.5, 0.75, 1.0, 0.625, 1.0, 0.625, 0.5, 0.625, 0.5, 0.625, 1.0, 0.5, 1.0, 0.5, 0.5, 0.5, 0.5, 0.5, 1.0, 0.375, 1.0, 0.375, 0.5, 0.375, 0.5, 0.375, 1.0, 0.25, 1.0, 0.25, 0.5, 0.4197, 0.4197, 0.25, 0.49, 0.08029, 0.4197, 0.01, 0.25, 0.08029, 0.08029, 0.25, 0.01, 0.4197, 0.08029, 0.49, 0.25, 0.25, 0.5, 0.25, 1.0, 0.125, 1.0, 0.125, 0.5, 0.125, 0.5, 0.125, 1.0, 0.0, 1.0, 0.0, 0.5, 0.75, 0.49, 0.9197, 0.4197, 0.99, 0.25, 0.9197, 0.08029, 0.75, 0.01, 0.5803, 0.08029, 0.51, 0.25, 0.5803, 0.4197])
me_cone_003.materials.append(mat_darkwood)
me_cone_003.update()

# ---- objects
ob_wellbase = bpy.data.objects.new('WellBase', me_cone_001)
ob_roofsupport = bpy.data.objects.new('RoofSupport', me_cube_108)
ob_roofsupport_001 = bpy.data.objects.new('RoofSupport.001', me_cube_109)
ob_standingseamroof = bpy.data.objects.new('StandingSeamRoof', me_cube_110)
ob_thicksnowonroof = bpy.data.objects.new('ThickSnowOnRoof', me_cube_111)
ob_standingseamroof_001 = bpy.data.objects.new('StandingSeamRoof.001', me_cube_112)
ob_thicksnowonroof_001 = bpy.data.objects.new('ThickSnowOnRoof.001', me_cube_113)
ob_ridgecap = bpy.data.objects.new('RidgeCap', me_cone_002)
ob_wellwinch = bpy.data.objects.new('WellWinch', me_cone_003)
ob_coveredwell = bpy.data.objects.new('CoveredWell', None)

# ---- transforms, parenting, visibility, modifiers, constraints
ob_wellbase.parent = ob_coveredwell
ob_wellbase.location = (0.0, 0.0, 0.375)
ob_wellbase.rotation_mode = 'QUATERNION'
ob_wellbase.rotation_quaternion = (1.0, 0.0, 0.0, 0.0)
ob_roofsupport.parent = ob_coveredwell
ob_roofsupport.location = (-0.72, 0.0, 1.15)
ob_roofsupport_001.parent = ob_coveredwell
ob_roofsupport_001.location = (0.72, 0.0, 1.15)
ob_standingseamroof.parent = ob_coveredwell
ob_standingseamroof.location = (-0.5, 0.0, 2.45)
ob_standingseamroof.rotation_euler = (0.0, -0.6747, 0.0)
ob_thicksnowonroof.parent = ob_coveredwell
ob_thicksnowonroof.location = (-0.5, 0.0, 2.565)
ob_thicksnowonroof.rotation_euler = (0.0, -0.6747, 0.0)
ob_standingseamroof_001.parent = ob_coveredwell
ob_standingseamroof_001.location = (0.5, 0.0, 2.45)
ob_standingseamroof_001.rotation_euler = (0.0, 0.6747, 0.0)
ob_thicksnowonroof_001.parent = ob_coveredwell
ob_thicksnowonroof_001.location = (0.5, 0.0, 2.565)
ob_thicksnowonroof_001.rotation_euler = (0.0, 0.6747, 0.0)
ob_ridgecap.parent = ob_coveredwell
ob_ridgecap.location = (0.0, 0.0, 3.02)
ob_ridgecap.rotation_mode = 'QUATERNION'
ob_ridgecap.rotation_quaternion = (0.7071, -0.7071, 0.0, 0.0)
ob_wellwinch.parent = ob_coveredwell
ob_wellwinch.location = (0.075, 0.0, 1.21)
ob_wellwinch.rotation_mode = 'QUATERNION'
ob_wellwinch.rotation_quaternion = (0.7071, 0.0, 0.7071, 0.0)
ob_coveredwell.location = (0.0, 0.0, 0.0)

# ---- collection membership
col_collection.objects.link(ob_wellbase)
col_collection.objects.link(ob_roofsupport)
col_collection.objects.link(ob_roofsupport_001)
col_collection.objects.link(ob_standingseamroof)
col_collection.objects.link(ob_thicksnowonroof)
col_collection.objects.link(ob_standingseamroof_001)
col_collection.objects.link(ob_thicksnowonroof_001)
col_collection.objects.link(ob_ridgecap)
col_collection.objects.link(ob_wellwinch)
col_collection.objects.link(ob_coveredwell)

# ---- scene / render settings (as saved in the file)
scene.frame_start = 1; scene.frame_end = 250; scene.frame_set(1)
scene.render.engine = 'BLENDER_EEVEE_NEXT'
scene.render.bake_bias = 0.0
scene.render.bake_samples = 0
scene.render.compositor_device = 'GPU'
scene.eevee.use_volume_custom_range = False
scene.eevee.fast_gi_thickness_near = 0.1
scene.eevee.fast_gi_thickness_far = 0.0
scene.eevee.ray_tracing_options.screen_trace_thickness = 0.1
bpy.context.view_layer.update()

# ---- added for rendering (the .blend has no active camera and no usable light): camera, sun
cam_auto = bpy.data.cameras.new('AutoCamera')
cam_auto.lens = 50.0
cam_auto.sensor_width = 36.0
cam_auto.clip_end = 1000.0
ob_auto_camera = bpy.data.objects.new('AutoCamera', cam_auto)
scene.collection.objects.link(ob_auto_camera)
ob_auto_camera.location = (3.95761, -4.74914, 4.71614)
ob_auto_camera.rotation_euler = (1.09748, -7.21219e-08, 0.694738)
scene.camera = ob_auto_camera
light_auto_sun = bpy.data.lights.new('AutoSun', 'SUN')
light_auto_sun.energy = 3.0
light_auto_sun.angle = 0.0523599
ob_auto_sun = bpy.data.objects.new('AutoSun', light_auto_sun)
scene.collection.objects.link(ob_auto_sun)
ob_auto_sun.rotation_euler = (0.872665, 0.174533, 0.523599)
bpy.context.view_layer.update()
